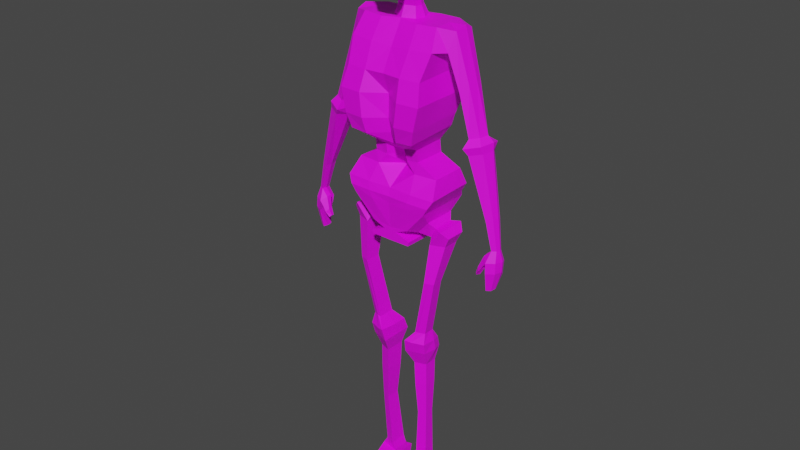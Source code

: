 # Source: 5.blend  (saved by Blender 3.4.6; exported with 4.5.12 LTS)
import bpy
from mathutils import Matrix  # noqa: F401  (used for matrix-valued properties, if any)

bpy.ops.wm.read_factory_settings(use_empty=True)
scene = bpy.context.scene
scene.name = 'Scene'

# ---- collections
col_collection = bpy.data.collections.new('Collection'); scene.collection.children.link(col_collection)
col_skeleton = bpy.data.collections.new('skeleton'); scene.collection.children.link(col_skeleton)

# ---- images (referenced by path relative to the original .blend; pixels are not part of the script)
import os
ASSET_DIR = os.environ.get("B2B_ASSET_DIR", "")  # directory of the original .blend (textures are referenced by path, not embedded)
HERE = os.path.dirname(os.path.abspath(__file__))  # packed textures are extracted next to this script under _unpacked/

def load_image(name, relpath, width, height, colorspace="sRGB"):
    """Load a texture the original file referenced (path relative to the .blend, or extracted next to this script)."""
    p = next((c for c in (os.path.join(HERE, relpath), os.path.join(ASSET_DIR, relpath)) if relpath and os.path.exists(c)), "")
    if p:
        img = bpy.data.images.load(p, check_existing=True)
        img.name = name
    else:  # same state as the original file: an image datablock whose file is absent (Cycles renders it pink)
        img = bpy.data.images.new(name, width, height)
        img.source = "FILE"
        img.filepath = "//" + (relpath or name)
    img.colorspace_settings.name = colorspace
    return img
img_ps1_skeleton_256x256_transp_png = load_image('ps1_skeleton_256x256_transp.png', 'ps1_skeleton_256x256_transp.png', 1024, 1024, 'sRGB')

# ---- materials (node trees are filled in below, after node groups)
mat_skeleton256 = bpy.data.materials.new('Skeleton256')
mat_skeleton256.use_transparent_shadow = False

# ---- material node trees
mat_skeleton256.use_nodes = True; mat_skeleton256.node_tree.nodes.clear()
_N = mat_skeleton256.node_tree.nodes; _L = mat_skeleton256.node_tree.links
n0 = _N.new('ShaderNodeBsdfPrincipled'); n0.name = 'Principled BSDF'; n0.location = (10, 300)
n0.distribution = 'GGX'
n0.subsurface_method = 'RANDOM_WALK_SKIN'
n0.inputs[3].default_value = 1.45
n0.inputs[27].default_value = (0.0, 0.0, 0.0, 1.0)
n0.inputs[28].default_value = 1.0
n1 = _N.new('ShaderNodeOutputMaterial'); n1.name = 'Material Output'; n1.location = (300, 300)
n2 = _N.new('ShaderNodeTexImage'); n2.name = 'Image Texture'; n2.location = (-280, 280)
n2.image = img_ps1_skeleton_256x256_transp_png
_L.new(n0.outputs[0], n1.inputs[0])
_L.new(n2.outputs[0], n0.inputs[0])
n1.is_active_output = True

# ---- world
world_world = bpy.data.worlds.new('World'); scene.world = world_world
world_world.use_nodes = True; world_world.node_tree.nodes.clear()
_N = world_world.node_tree.nodes; _L = world_world.node_tree.links
n0 = _N.new('ShaderNodeOutputWorld'); n0.name = 'World Output'; n0.location = (300, 300)
n1 = _N.new('ShaderNodeBackground'); n1.name = 'Background'; n1.location = (10, 300)
n1.inputs[0].default_value = (0.05088, 0.05088, 0.05088, 1.0)
_L.new(n1.outputs[0], n0.inputs[0])
n0.is_active_output = True
world_world.color = (0.05088, 0.05088, 0.05088)
world_world.use_sun_shadow = False
world_world.sun_shadow_jitter_overblur = 0.0

# ---- meshes
me_cube_002 = bpy.data.meshes.new('Cube.002')
me_cube_002.from_pydata([(0.0, -0.75, -1.106), (0.0, 0.8531, -1.031), (1.394, -0.75, -1.106), (1.907, 0.00229, 0.7935), (1.394, 0.8531, -1.031), (1.952, 0.4763, 0.7955), (0.0, -0.4747, -0.0978), (0.0, 0.6889, -0.1215), (1.837, 0.555, -0.08968), (1.777, -0.1499, -0.0577), (0.0, 0.8192, -2.037), (0.0, -0.5694, -2.037), (1.519, 0.8192, -2.037), (1.519, -0.9029, -2.037), (0.0, 0.5591, -3.107), (0.0, -0.5778, -3.107), (1.342, 0.5591, -3.107), (1.342, -0.9113, -3.107), (0.0, 0.5068, -4.412), (0.0, -0.3416, -4.412), (0.8248, 0.5068, -4.412), (0.8248, -0.3416, -4.412), (0.0, -0.4987, -3.792), (1.195, -0.8322, -3.792), (1.195, 0.5707, -3.688), (0.0, 0.5707, -3.688), (0.0, 0.5381, -5.011), (0.0, 0.04318, -4.985), (0.8413, 0.5381, -5.011), (0.8413, -0.2903, -4.985), (0.0, 0.6008, -5.545), (0.0, 0.06877, -5.545), (1.543, 0.6008, -5.545), (1.543, -0.2647, -5.545), (0.0, 0.6696, -6.329), (0.0, -0.5396, -6.302), (1.674, 0.731, -6.286), (1.718, -0.5396, -6.302), (0.0, 0.821, -7.006), (0.0, -0.587, -7.008), (1.406, 0.821, -7.006), (1.406, -0.587, -7.008), (0.0, 0.6213, -8.199), (0.0, -0.5377, -8.173), (0.6952, 0.6213, -8.117), (0.6952, -0.5377, -8.091), (0.0, 0.5099, -8.825), (0.0, -0.5429, -8.803), (0.744, 0.5099, -8.848), (0.744, -0.5429, -8.796), (0.7679, -0.5403, -8.604), (0.7679, 0.5722, -8.618), (0.0, 0.6187, -8.465), (0.0, -0.5403, -8.439), (0.2272, 0.62, -8.369), (0.0, -0.539, -8.306), (0.2272, -0.539, -8.343), (0.0, 0.62, -8.332), (0.0, -0.6064, -6.668), (1.562, -0.6064, -6.668), (1.518, 0.7137, -6.687), (0.0, 0.6524, -6.731), (1.302, -0.3163, -7.605), (1.302, 0.519, -7.604), (0.8802, -0.287, -8.247), (0.8802, 0.4005, -8.262), (1.461, -0.1821, -7.889), (1.461, 0.3683, -7.888), (1.266, -0.1629, -8.388), (1.267, 0.2902, -8.398), (1.747, -0.2906, -7.895), (1.747, 0.4882, -7.894), (1.32, -0.2633, -8.677), (1.322, 0.3777, -8.691), (1.963, -0.1615, -8.21), (1.963, 0.343, -8.209), (1.812, -0.1439, -8.667), (1.814, 0.2715, -8.676), (1.23, -0.379, -10.53), (1.232, 0.0381, -10.54), (1.551, -0.3013, -10.53), (1.552, -0.03104, -10.53), (0.7712, -0.2816, -13.36), (0.7729, 0.1542, -13.37), (1.106, -0.2004, -13.36), (1.107, 0.08194, -13.36), (0.5036, -0.4527, -13.8), (0.5153, 0.4039, -13.92), (1.151, -0.2821, -13.88), (1.124, 0.2764, -13.91), (0.4512, -0.3713, -14.45), (0.4547, 0.4901, -14.47), (1.113, -0.2107, -14.44), (1.115, 0.3473, -14.45), (0.5918, -0.1419, -15.23), (0.5938, 0.3823, -15.25), (0.9944, -0.04421, -15.23), (0.9958, 0.2954, -15.23), (0.6903, -0.07195, -18.06), (0.6917, 0.2957, -18.07), (0.9727, -0.003421, -18.06), (0.9736, 0.2348, -18.06), (0.5525, -0.02094, -20.77), (0.5543, 0.4281, -20.78), (0.8974, 0.06275, -20.77), (0.8985, 0.3536, -20.77), (0.4554, 0.004155, -21.2), (0.4587, 0.4414, -21.21), (1.089, 0.08565, -21.19), (1.091, 0.3689, -21.2), (0.4384, 0.008666, -21.51), (0.4415, 0.6625, -21.55), (1.102, 0.07733, -21.48), (1.104, 0.5851, -21.52), (0.9989, 0.2812, -16.38), (0.6215, 0.3628, -16.39), (0.9976, -0.03772, -16.37), (0.6195, -0.1295, -16.38), (0.4757, 0.0168, -22.2), (0.4786, 0.6296, -22.24), (1.101, 0.08061, -22.18), (1.103, 0.5565, -22.21), (0.4777, -1.202, -21.88), (0.8265, -1.157, -21.88), (0.4747, -1.24, -22.01), (0.8624, -1.19, -22.01), (0.4507, -1.199, -22.24), (0.9221, -1.138, -22.24), (0.6971, 0.8531, -1.031), (0.3954, 0.4305, 0.9848), (0.6691, -0.7936, -1.106), (0.4174, -0.02272, 0.9303), (0.7283, -0.5262, -0.04338), (0.7615, 0.7296, -0.03467), (0.7597, 0.8192, -2.037), (0.7315, -0.9469, -2.037), (0.6708, 0.5591, -3.107), (0.6382, -0.9553, -3.107), (0.4124, 0.5068, -4.412), (0.3646, -0.363, -4.486), (0.5976, 0.5707, -3.688), (0.5945, -0.8424, -3.83), (0.4207, 0.5381, -5.011), (0.4047, -0.2924, -5.059), (0.7714, 0.6008, -5.545), (0.7391, -0.3235, -5.545), (0.837, 0.7003, -6.307), (0.8432, -0.5686, -6.302), (0.703, 0.821, -7.006), (0.6695, -0.6181, -7.008), (0.3476, 0.6213, -8.158), (0.3491, -0.5385, -8.113), (0.372, 0.5099, -8.836), (0.372, -0.5429, -8.8), (0.384, 0.5955, -8.541), (0.384, -0.5403, -8.522), (0.1136, -0.539, -8.324), (0.1136, 0.62, -8.351), (0.7589, 0.6831, -6.709), (0.7704, -0.6258, -6.668), (1.566, -0.2036, -8.672), (1.855, -0.2261, -8.053), (1.568, 0.3246, -8.684), (1.855, 0.4156, -8.052), (1.39, -0.3401, -10.53), (1.392, 0.00353, -10.54), (0.8932, -0.2771, -13.34), (0.94, 0.1181, -13.37), (0.7178, -0.4049, -13.85), (0.7675, 0.3605, -13.89), (0.782, -0.291, -14.44), (0.7848, 0.4187, -14.46), (0.7931, -0.09307, -15.23), (0.7948, 0.3389, -15.24), (0.8315, -0.03769, -18.06), (0.8327, 0.2652, -18.06), (0.725, 0.02091, -20.77), (0.7264, 0.3909, -20.78), (0.7722, 0.0449, -21.2), (0.7749, 0.4052, -21.21), (0.7728, 0.6238, -21.53), (0.8086, -0.0836, -16.38), (0.8102, 0.322, -16.38), (0.7886, 0.04871, -22.19), (0.791, 0.593, -22.22), (0.6521, -1.179, -21.88), (0.6686, -1.215, -22.01), (0.6864, -1.169, -22.24), (0.0, 0.1281, -1.065), (1.394, 0.1281, -1.065), (1.951, 0.2814, 0.9418), (1.781, 0.1978, -0.1648), (0.0, 0.185, -0.09303), (0.0, 0.04039, -2.037), (1.519, 0.04039, -2.037), (0.0, -0.1059, -3.107), (1.342, -0.1059, -3.107), (0.0, 0.1231, -4.412), (0.8248, 0.1231, -4.412), (0.0, -0.06376, -3.735), (1.195, -0.06376, -3.735), (0.0, 0.1635, -4.999), (0.8413, 0.1635, -4.999), (0.0, 0.2094, -5.545), (1.543, 0.2094, -5.545), (0.0, 0.1228, -6.317), (1.694, 0.1564, -6.293), (0.0, 0.1843, -7.007), (1.406, 0.1843, -7.007), (0.0, 0.09716, -8.187), (0.6952, 0.09716, -8.105), (0.0, 0.0338, -8.815), (0.744, 0.0338, -8.824), (0.0, 0.09457, -8.453), (0.7679, 0.06912, -8.612), (0.2272, 0.09587, -8.358), (0.0, 0.09587, -8.32), (0.0, 0.08311, -6.702), (1.538, 0.1167, -6.678), (1.302, 0.1413, -7.604), (0.8802, 0.08958, -8.255), (1.461, 0.1194, -7.889), (1.267, 0.0853, -8.393), (1.747, 0.136, -7.895), (1.321, 0.08781, -8.684), (1.963, 0.1149, -8.21), (1.813, 0.08364, -8.672), (1.231, -0.1505, -10.54), (1.551, -0.1532, -10.53), (0.7721, -0.04291, -13.37), (1.107, -0.04574, -13.36), (0.4668, 0.01323, -13.88), (1.198, 0.06542, -13.89), (0.4531, 0.1006, -14.46), (1.199, 0.128, -14.44), (0.5929, 0.1452, -15.24), (0.9951, 0.1418, -15.23), (0.6911, 0.1294, -18.07), (0.9732, 0.1271, -18.06), (0.5535, 0.225, -20.78), (0.898, 0.2221, -20.77), (0.4572, 0.2437, -21.21), (1.09, 0.2408, -21.2), (0.4401, 0.3668, -21.53), (1.103, 0.3555, -21.5), (0.6206, 0.1402, -16.39), (0.9983, 0.137, -16.38), (0.4773, 0.3525, -22.22), (1.103, 0.3413, -22.19), (0.372, 0.0338, -8.82), (0.5134, 0.2155, 0.9202), (0.7899, 0.3469, -22.21), (1.855, 0.1254, -8.052), (1.388, 0.2398, 0.9276), (1.388, -0.1947, 0.9086), (1.388, 0.5985, 0.9434), (1.523, 0.7296, 0.01975), (1.523, -0.4747, 0.01104), (1.523, 0.185, 0.01581), (2.452, 0.2418, -1.165), (2.17, 0.174, -1.701), (2.398, 0.0178, -1.269), (2.432, 0.3981, -1.28), (2.224, 0.4606, -1.657), (2.183, -0.1049, -1.616), (2.966, 0.2003, -3.296), (2.542, 0.1486, -3.481), (2.876, -0.0004601, -3.337), (2.843, 0.3388, -3.453), (2.541, 0.4022, -3.574), (2.576, -0.1049, -3.435), (3.18, 0.2104, -3.542), (2.488, 0.1257, -3.845), (3.034, -0.1177, -3.609), (3.09, 0.444, -3.649), (2.529, 0.543, -3.938), (2.543, -0.2884, -3.769), (3.198, 0.191, -3.874), (2.571, 0.118, -4.21), (3.08, -0.07418, -3.928), (3.057, 0.3753, -4.052), (2.66, 0.4591, -4.212), (2.684, -0.2122, -4.058), (3.589, 0.07884, -6.664), (3.313, 0.03717, -6.835), (3.535, -0.06038, -6.698), (3.552, 0.1761, -6.718), (3.352, 0.2154, -6.834), (3.339, -0.1363, -6.795), (3.751, 0.03286, -8.042), (3.54, 0.004285, -8.086), (3.711, -0.06261, -8.051), (3.72, 0.09954, -8.069), (3.572, 0.1265, -8.097), (3.562, -0.1147, -8.065), (3.85, 0.04421, -8.556), (3.574, 0.01582, -8.592), (3.773, -0.1524, -8.535), (3.793, 0.163, -8.603), (3.502, 0.2312, -8.62), (3.492, -0.2566, -8.568), (3.849, 0.02416, -9.024), (3.597, -0.006367, -9.067), (3.785, -0.1679, -9.017), (3.788, 0.129, -9.186), (3.547, 0.1738, -9.277), (3.513, -0.2668, -9.047), (3.675, -0.01442, -9.885), (3.45, -0.05001, -9.961), (3.627, -0.1213, -9.923), (3.644, 0.05117, -9.911), (3.478, 0.08029, -9.971), (3.474, -0.1769, -9.94), (3.202, -0.08641, -8.824), (3.17, -0.1956, -8.901), (3.311, -0.1013, -9.014), (3.251, -0.2599, -9.048), (3.093, -0.1042, -9.235), (3.083, -0.1743, -9.199), (3.176, -0.1177, -9.323), (3.129, -0.2253, -9.286), (3.383, -0.2522, -8.779), (3.398, -0.06101, -8.747), (3.315, -0.01968, -8.346), (3.326, -0.1374, -8.374), (0.0, 0.2398, 0.9276), (0.0, 0.5577, 0.911), (0.6808, -0.2318, 0.8754), (0.0, -0.1563, 0.9389), (0.6939, 0.5985, 0.9434), (0.688, 0.223, 0.9126), (0.0, 0.1978, 1.411), (0.0, 0.3993, 1.4), (0.0, -0.0532, 1.418), (0.399, 0.1824, 1.406), (0.3382, 0.03147, 1.413), (0.3242, 0.3186, 1.447), (0.0, 0.1161, 1.966), (0.0, 0.3114, 1.956), (0.0, -0.1273, 1.973), (0.4287, 0.1012, 1.962), (0.3698, -0.04518, 1.968), (0.3562, 0.2332, 2.001), (0.0, 0.1674, 2.943), (0.0, 0.4249, 2.638), (0.0, -0.03757, 2.949), (0.3811, 0.1548, 2.939), (0.3301, 0.0193, 2.96), (0.3138, 0.2917, 2.764), (0.0, 0.2018, 3.423), (0.0, 0.697, 3.377), (0.0, -0.8459, 3.504), (0.8307, 0.1728, 3.414), (0.7035, -0.6284, 3.193), (0.6768, 0.5229, 3.471), (0.374, -0.2112, 2.473), (0.0, -0.2191, 2.411), (0.4328, -0.6974, 2.769), (0.0, -0.6198, 2.846), (0.3906, -0.4975, 2.043), (0.0, -0.5432, 2.022), (0.3891, -0.6463, 2.035), (0.0, -0.6839, 2.116), (0.0, 0.226, 4.759), (0.0, 0.7499, 4.572), (0.0, -0.7954, 4.704), (0.8468, 0.1945, 4.678), (0.7066, -0.6422, 4.705), (0.6993, 0.5906, 4.664), (0.0, 0.1551, 5.538), (0.0, 0.408, 5.43), (0.0, -0.3392, 5.427), (0.4486, 0.1392, 5.453), (0.3918, -0.2584, 5.421), (0.3772, 0.3306, 5.449), (0.6568, -0.5266, 5.049), (0.0, -0.6677, 5.058), (0.6331, 0.5007, 5.007), (0.7574, 0.1666, 5.028), (0.0, 0.1938, 5.137), (0.0, 0.635, 4.924), (0.0, 0.2137, 3.878), (0.0, 0.7398, 3.756), (0.7938, -0.5825, 3.881), (0.0, -0.7698, 3.908), (0.675, 0.582, 3.848), (0.8212, 0.1836, 3.869), (0.0, 0.2209, 4.279), (0.7646, -0.6255, 4.394), (0.7292, 0.591, 4.242), (0.0, 0.7509, 4.149), (0.0, -0.7579, 4.356), (0.8774, 0.1902, 4.256)], [], [(192, 325, 326, 7), (133, 329, 255, 256), (132, 327, 328, 6), (189, 2, 13, 194), (130, 132, 6, 0), (189, 258, 257, 2), (128, 133, 256, 4), (188, 192, 7, 1), (194, 13, 17, 196), (130, 0, 11, 135), (128, 4, 12, 134), (188, 1, 10, 193), (141, 22, 19, 139), (193, 10, 14, 195), (135, 11, 15, 137), (134, 12, 16, 136), (138, 20, 28, 142), (140, 24, 20, 138), (200, 23, 21, 198), (199, 25, 18, 197), (195, 14, 25, 199), (196, 17, 23, 200), (136, 16, 24, 140), (137, 15, 22, 141), (143, 27, 31, 145), (198, 21, 29, 202), (197, 18, 26, 201), (139, 19, 27, 143), (204, 33, 37, 206), (142, 28, 32, 144), (202, 29, 33, 204), (201, 26, 30, 203), (159, 58, 39, 149), (203, 30, 34, 205), (145, 31, 35, 147), (144, 32, 36, 146), (148, 40, 44, 150), (158, 60, 40, 148), (218, 59, 41, 208), (217, 61, 38, 207), (214, 50, 49, 212), (41, 45, 64, 62), (207, 38, 42, 209), (149, 39, 43, 151), (249, 212, 49, 153), (213, 52, 46, 211), (155, 53, 47, 153), (154, 51, 48, 152), (157, 54, 51, 154), (156, 55, 53, 155), (216, 57, 52, 213), (215, 56, 50, 214), (210, 45, 56, 215), (209, 42, 57, 216), (151, 43, 55, 156), (150, 44, 54, 157), (205, 34, 61, 217), (206, 37, 59, 218), (146, 36, 60, 158), (147, 35, 58, 159), (65, 63, 67, 69), (44, 40, 63, 65), (210, 44, 65, 220), (208, 41, 62, 219), (69, 67, 71, 73), (219, 62, 66, 221), (62, 64, 68, 66), (220, 65, 69, 222), (161, 160, 76, 74), (221, 66, 70, 223), (66, 68, 72, 70), (222, 69, 73, 224), (225, 74, 76, 226), (226, 76, 80, 228), (162, 163, 75, 77), (252, 161, 74, 225), (228, 80, 84, 230), (162, 77, 81, 165), (224, 73, 79, 227), (160, 72, 78, 164), (166, 82, 86, 168), (164, 78, 82, 166), (227, 79, 83, 229), (165, 81, 85, 167), (169, 89, 93, 171), (229, 83, 87, 231), (167, 85, 89, 169), (230, 84, 88, 232), (170, 90, 94, 172), (232, 88, 92, 234), (168, 86, 90, 170), (231, 87, 91, 233), (182, 114, 101, 175), (233, 91, 95, 235), (171, 93, 97, 173), (234, 92, 96, 236), (238, 100, 104, 240), (246, 116, 100, 238), (181, 117, 98, 174), (245, 115, 99, 237), (176, 102, 106, 178), (174, 98, 102, 176), (237, 99, 103, 239), (175, 101, 105, 177), (179, 109, 113, 180), (239, 103, 107, 241), (177, 105, 109, 179), (240, 104, 108, 242), (110, 118, 126, 124), (242, 108, 112, 244), (112, 108, 123, 125), (241, 107, 111, 243), (235, 95, 115, 245), (172, 94, 117, 181), (236, 96, 116, 246), (173, 97, 114, 182), (251, 184, 121, 248), (243, 111, 119, 247), (180, 113, 121, 184), (244, 112, 120, 248), (186, 124, 126, 187), (185, 122, 124, 186), (106, 110, 124, 122), (183, 120, 127, 187), (178, 106, 122, 185), (120, 112, 125, 127), (37, 147, 159, 59), (34, 146, 158, 61), (42, 150, 157, 57), (45, 151, 156, 56), (56, 156, 155, 50), (57, 157, 154, 52), (52, 154, 152, 46), (50, 155, 153, 49), (211, 249, 153, 47), (41, 149, 151, 45), (61, 158, 148, 38), (38, 148, 150, 42), (30, 144, 146, 34), (33, 145, 147, 37), (59, 159, 149, 41), (26, 142, 144, 30), (21, 139, 143, 29), (29, 143, 145, 33), (17, 137, 141, 23), (14, 136, 140, 25), (25, 140, 138, 18), (18, 138, 142, 26), (10, 134, 136, 14), (13, 135, 137, 17), (23, 141, 139, 21), (1, 128, 134, 10), (2, 130, 135, 13), (1, 7, 133, 128), (2, 257, 132, 130), (253, 330, 327, 254), (257, 254, 327, 132), (7, 326, 329, 133), (108, 178, 185, 123), (118, 183, 187, 126), (123, 185, 186, 125), (125, 186, 187, 127), (111, 180, 184, 119), (247, 119, 184, 251), (95, 173, 182, 115), (96, 172, 181, 116), (103, 177, 179, 107), (107, 179, 180, 111), (99, 175, 177, 103), (100, 174, 176, 104), (104, 176, 178, 108), (116, 181, 174, 100), (91, 171, 173, 95), (115, 182, 175, 99), (88, 168, 170, 92), (92, 170, 172, 96), (83, 167, 169, 87), (87, 169, 171, 91), (79, 165, 167, 83), (80, 164, 166, 84), (84, 166, 168, 88), (76, 160, 164, 80), (73, 162, 165, 79), (223, 70, 161, 252), (73, 71, 163, 162), (70, 72, 160, 161), (71, 223, 252, 163), (118, 247, 251, 183), (255, 329, 330, 253), (46, 152, 249, 211), (3, 9, 264, 261), (113, 244, 248, 121), (110, 243, 247, 118), (183, 251, 248, 120), (97, 236, 246, 114), (94, 235, 245, 117), (106, 241, 243, 110), (109, 242, 244, 113), (105, 240, 242, 109), (102, 239, 241, 106), (98, 237, 239, 102), (117, 245, 237, 98), (114, 246, 238, 101), (101, 238, 240, 105), (93, 234, 236, 97), (90, 233, 235, 94), (86, 231, 233, 90), (89, 232, 234, 93), (85, 230, 232, 89), (82, 229, 231, 86), (78, 227, 229, 82), (72, 224, 227, 78), (81, 228, 230, 85), (163, 252, 225, 75), (77, 226, 228, 81), (75, 225, 226, 77), (68, 222, 224, 72), (67, 221, 223, 71), (64, 220, 222, 68), (63, 219, 221, 67), (40, 208, 219, 63), (45, 210, 220, 64), (36, 206, 218, 60), (35, 205, 217, 58), (43, 209, 216, 55), (44, 210, 215, 54), (54, 215, 214, 51), (55, 216, 213, 53), (53, 213, 211, 47), (152, 48, 212, 249), (39, 207, 209, 43), (51, 214, 212, 48), (58, 217, 207, 39), (60, 218, 208, 40), (31, 203, 205, 35), (27, 201, 203, 31), (28, 202, 204, 32), (32, 204, 206, 36), (19, 197, 201, 27), (20, 198, 202, 28), (16, 196, 200, 24), (15, 195, 199, 22), (22, 199, 197, 19), (24, 200, 198, 20), (11, 193, 195, 15), (0, 188, 193, 11), (12, 194, 196, 16), (0, 6, 192, 188), (4, 256, 258, 189), (4, 189, 194, 12), (5, 190, 259, 262), (6, 328, 325, 192), (3, 190, 253, 254), (5, 8, 256, 255), (9, 3, 254, 257), (191, 9, 257, 258), (190, 5, 255, 253), (8, 191, 258, 256), (259, 261, 267, 265), (261, 264, 270, 267), (190, 3, 261, 259), (191, 8, 263, 260), (9, 191, 260, 264), (8, 5, 262, 263), (268, 265, 271, 274), (269, 268, 274, 275), (260, 263, 269, 266), (264, 260, 266, 270), (263, 262, 268, 269), (262, 259, 265, 268), (272, 275, 281, 278), (271, 273, 279, 277), (267, 270, 276, 273), (265, 267, 273, 271), (266, 269, 275, 272), (270, 266, 272, 276), (279, 282, 288, 285), (280, 277, 283, 286), (276, 272, 278, 282), (275, 274, 280, 281), (274, 271, 277, 280), (273, 276, 282, 279), (288, 284, 290, 294), (284, 287, 293, 290), (277, 279, 285, 283), (278, 281, 287, 284), (282, 278, 284, 288), (281, 280, 286, 287), (290, 293, 299, 296), (289, 291, 297, 295), (287, 286, 292, 293), (286, 283, 289, 292), (285, 288, 294, 291), (283, 285, 291, 289), (297, 300, 306, 303), (298, 295, 301, 304), (322, 321, 316, 315), (293, 292, 298, 299), (292, 289, 295, 298), (291, 294, 300, 297), (306, 302, 308, 312), (302, 305, 311, 308), (295, 297, 303, 301), (296, 299, 305, 302), (300, 296, 302, 306), (299, 298, 304, 305), (311, 310, 307, 308), (309, 312, 308, 307), (305, 304, 310, 311), (304, 301, 307, 310), (303, 306, 312, 309), (301, 303, 309, 307), (316, 314, 318, 320), (323, 322, 315, 313), (324, 323, 313, 314), (321, 324, 314, 316), (318, 317, 319, 320), (315, 316, 320, 319), (313, 315, 319, 317), (314, 313, 317, 318), (300, 294, 324, 321), (294, 290, 323, 324), (290, 296, 322, 323), (296, 300, 321, 322), (328, 131, 335, 333), (131, 328, 327), (129, 329, 326), (250, 131, 327, 330), (129, 250, 330, 329), (331, 333, 339, 337), (129, 326, 332, 336), (326, 325, 331, 332), (131, 250, 334, 335), (325, 328, 333, 331), (250, 129, 336, 334), (338, 337, 343, 344), (336, 332, 338, 342), (335, 334, 340, 341), (332, 331, 337, 338), (333, 335, 341, 339), (334, 336, 342, 340), (343, 345, 351, 349), (339, 341, 347, 345), (340, 342, 348, 346), (337, 339, 345, 343), (342, 338, 344, 348), (341, 340, 346, 347), (390, 387, 363, 364), (348, 344, 350, 354), (347, 346, 352, 353), (344, 343, 349, 350), (347, 353, 357, 355), (346, 348, 354, 352), (358, 356, 360, 362), (353, 351, 358, 357), (351, 345, 356, 358), (345, 347, 355, 356), (360, 359, 361, 362), (356, 355, 359, 360), (355, 357, 361, 359), (357, 358, 362, 361), (376, 375, 373, 371), (391, 388, 367, 365), (392, 389, 368, 366), (387, 391, 365, 363), (389, 390, 364, 368), (388, 392, 366, 367), (370, 369, 371, 373, 372, 374), (378, 377, 374, 372), (379, 376, 371, 369), (377, 380, 370, 374), (375, 378, 372, 373), (380, 379, 369, 370), (364, 363, 379, 380), (367, 366, 378, 375), (368, 364, 380, 377), (363, 365, 376, 379), (366, 368, 377, 378), (365, 367, 375, 376), (353, 352, 386, 383), (354, 350, 382, 385), (349, 351, 384, 381), (352, 354, 385, 386), (351, 353, 383, 384), (350, 349, 381, 382), (383, 386, 392, 388), (385, 382, 390, 389), (381, 384, 391, 387), (386, 385, 389, 392), (384, 383, 388, 391), (382, 381, 387, 390)])
_uv = me_cube_002.uv_layers.new(name='UVMap')
_uv.uv.foreach_set('vector', [0.7972, 0.7925, 0.7972, 0.8282, 0.7972, 0.8277, 0.7972, 0.7915, 0.1875, 0.8024, 0.1909, 0.84, 0.1553, 0.84, 0.1483, 0.8045, 0.8313, 0.7943, 0.829, 0.8264, 0.7972, 0.8286, 0.7972, 0.7924, 0.8624, 0.7585, 0.8624, 0.7571, 0.8671, 0.7236, 0.8671, 0.7236, 0.8285, 0.7571, 0.8313, 0.7943, 0.7972, 0.7924, 0.7972, 0.7571, 0.8624, 0.7585, 0.8685, 0.7963, 0.8685, 0.7962, 0.8624, 0.7571, 0.1908, 0.7642, 0.1875, 0.8024, 0.1483, 0.8045, 0.155, 0.7642, 0.7972, 0.7585, 0.7972, 0.7925, 0.7972, 0.7915, 0.7972, 0.7597, 0.8671, 0.7236, 0.8671, 0.7236, 0.8637, 0.6849, 0.8637, 0.6849, 0.8285, 0.7571, 0.7972, 0.7571, 0.7972, 0.7245, 0.8314, 0.7245, 0.1908, 0.7642, 0.155, 0.7642, 0.1485, 0.7256, 0.1875, 0.7256, 0.7972, 0.7585, 0.7972, 0.7597, 0.7972, 0.7245, 0.7972, 0.7245, 0.825, 0.6618, 0.7972, 0.6631, 0.7972, 0.6414, 0.8142, 0.6388, 0.7972, 0.7245, 0.7972, 0.7245, 0.7972, 0.6871, 0.7972, 0.6871, 0.8314, 0.7245, 0.7972, 0.7245, 0.7972, 0.6871, 0.827, 0.6871, 0.1875, 0.7256, 0.1485, 0.7256, 0.1577, 0.6845, 0.1921, 0.6845, 0.2054, 0.6345, 0.1842, 0.6345, 0.1834, 0.6115, 0.205, 0.6115, 0.1959, 0.6623, 0.1652, 0.6623, 0.1842, 0.6345, 0.2054, 0.6345, 0.8553, 0.6614, 0.8553, 0.6594, 0.8358, 0.6414, 0.8358, 0.6414, 0.7972, 0.6651, 0.7972, 0.6668, 0.7972, 0.6414, 0.7972, 0.6414, 0.7972, 0.6871, 0.7972, 0.6871, 0.7972, 0.6668, 0.7972, 0.6651, 0.8637, 0.6849, 0.8637, 0.6849, 0.8553, 0.6594, 0.8553, 0.6614, 0.1921, 0.6845, 0.1577, 0.6845, 0.1652, 0.6623, 0.1959, 0.6623, 0.827, 0.6871, 0.7972, 0.6871, 0.7972, 0.6631, 0.825, 0.6618, 0.8161, 0.6188, 0.7972, 0.6214, 0.7972, 0.6018, 0.8318, 0.6018, 0.8358, 0.6414, 0.8358, 0.6414, 0.8366, 0.6214, 0.8366, 0.6209, 0.7972, 0.6414, 0.7972, 0.6414, 0.7972, 0.6205, 0.7972, 0.6209, 0.8142, 0.6388, 0.7972, 0.6414, 0.7972, 0.6214, 0.8161, 0.6188, 0.8654, 0.5996, 0.8654, 0.5996, 0.8767, 0.5753, 0.8756, 0.5756, 0.205, 0.6115, 0.1834, 0.6115, 0.1473, 0.591, 0.1869, 0.591, 0.8366, 0.6209, 0.8366, 0.6214, 0.8654, 0.5996, 0.8654, 0.5996, 0.7972, 0.6209, 0.7972, 0.6205, 0.7972, 0.6018, 0.7972, 0.6018, 0.8332, 0.5625, 0.7972, 0.5625, 0.7972, 0.5506, 0.8285, 0.5506, 0.7972, 0.6018, 0.7972, 0.6018, 0.7972, 0.5743, 0.7972, 0.5748, 0.8318, 0.6018, 0.7972, 0.6018, 0.7972, 0.5753, 0.8366, 0.5753, 0.1869, 0.591, 0.1473, 0.591, 0.1406, 0.5626, 0.1836, 0.5617, 0.1905, 0.5349, 0.1543, 0.5349, 0.1909, 0.4923, 0.2087, 0.4907, 0.1876, 0.5463, 0.1486, 0.5472, 0.1543, 0.5349, 0.1905, 0.5349, 0.8692, 0.5621, 0.8703, 0.5625, 0.8587, 0.5466, 0.8587, 0.5466, 0.7972, 0.5613, 0.7972, 0.5603, 0.7972, 0.5506, 0.7972, 0.5506, 0.8307, 0.4892, 0.8307, 0.4895, 0.8317, 0.4856, 0.8317, 0.4846, 0.8587, 0.5466, 0.8297, 0.5127, 0.835, 0.4996, 0.855, 0.5226, 0.7972, 0.5506, 0.7972, 0.5506, 0.7972, 0.5089, 0.7972, 0.5093, 0.8285, 0.5506, 0.7972, 0.5506, 0.7972, 0.5098, 0.8135, 0.5119, 0.8143, 0.4804, 0.8317, 0.4846, 0.8317, 0.4856, 0.8143, 0.4811, 0.7972, 0.4976, 0.7972, 0.4971, 0.7981, 0.4842, 0.7981, 0.4846, 0.8142, 0.4899, 0.7972, 0.4981, 0.7981, 0.485, 0.8143, 0.4811, 0.2068, 0.476, 0.1871, 0.4731, 0.1884, 0.4643, 0.2075, 0.4647, 0.2207, 0.4833, 0.2149, 0.4826, 0.1871, 0.4731, 0.2068, 0.476, 0.8022, 0.499, 0.7972, 0.5052, 0.7972, 0.4981, 0.8142, 0.4899, 0.7972, 0.5047, 0.7972, 0.5043, 0.7972, 0.4971, 0.7972, 0.4976, 0.8115, 0.4997, 0.8115, 0.5002, 0.8307, 0.4895, 0.8307, 0.4892, 0.8297, 0.5122, 0.8297, 0.5127, 0.8115, 0.5002, 0.8115, 0.4997, 0.7972, 0.5093, 0.7972, 0.5089, 0.7972, 0.5043, 0.7972, 0.5047, 0.8135, 0.5119, 0.7972, 0.5098, 0.7972, 0.5052, 0.8022, 0.499, 0.2087, 0.4907, 0.1909, 0.4923, 0.2149, 0.4826, 0.2207, 0.4833, 0.7972, 0.5748, 0.7972, 0.5743, 0.7972, 0.5603, 0.7972, 0.5613, 0.8756, 0.5756, 0.8767, 0.5753, 0.8703, 0.5625, 0.8692, 0.5621, 0.1836, 0.5617, 0.1406, 0.5626, 0.1486, 0.5472, 0.1876, 0.5463, 0.8366, 0.5753, 0.7972, 0.5753, 0.7972, 0.5625, 0.8332, 0.5625, 0.1792, 0.4859, 0.1609, 0.5072, 0.154, 0.498, 0.1624, 0.4815, 0.1872, 0.4906, 0.1563, 0.5266, 0.1609, 0.5072, 0.1792, 0.4859, 0.8297, 0.5122, 0.8297, 0.5118, 0.835, 0.499, 0.835, 0.4993, 0.8587, 0.5466, 0.8587, 0.5466, 0.855, 0.5226, 0.855, 0.5227, 0.1624, 0.4815, 0.154, 0.498, 0.1416, 0.4978, 0.16, 0.4719, 0.855, 0.5227, 0.855, 0.5226, 0.8634, 0.5154, 0.8634, 0.5155, 0.855, 0.5226, 0.835, 0.4996, 0.8527, 0.4952, 0.8634, 0.5154, 0.835, 0.4993, 0.835, 0.499, 0.8528, 0.4949, 0.8528, 0.495, 0.8819, 0.5097, 0.8705, 0.4924, 0.882, 0.4925, 0.8869, 0.5042, 0.8634, 0.5155, 0.8634, 0.5154, 0.8768, 0.5152, 0.8768, 0.5152, 0.8634, 0.5154, 0.8527, 0.4952, 0.8593, 0.4904, 0.8768, 0.5152, 0.8528, 0.495, 0.8528, 0.4949, 0.8594, 0.4899, 0.8593, 0.4901, 0.8869, 0.5042, 0.8869, 0.5042, 0.882, 0.4925, 0.8821, 0.4924, 0.8821, 0.4924, 0.882, 0.4925, 0.8698, 0.4274, 0.8698, 0.4273, 0.1493, 0.4722, 0.1369, 0.4927, 0.1322, 0.4876, 0.1386, 0.4724, 0.8819, 0.5097, 0.8819, 0.5097, 0.8869, 0.5042, 0.8869, 0.5042, 0.8698, 0.4273, 0.8698, 0.4274, 0.8489, 0.3284, 0.849, 0.3283, 0.1493, 0.4722, 0.1386, 0.4724, 0.15, 0.4121, 0.157, 0.412, 0.8593, 0.4901, 0.8594, 0.4899, 0.8548, 0.4269, 0.8548, 0.427, 0.8705, 0.4924, 0.8593, 0.4904, 0.8548, 0.4272, 0.8623, 0.4273, 0.839, 0.3289, 0.8333, 0.3282, 0.8207, 0.3131, 0.8308, 0.3113, 0.8623, 0.4273, 0.8548, 0.4272, 0.8333, 0.3282, 0.839, 0.3289, 0.8548, 0.427, 0.8548, 0.4269, 0.8334, 0.3279, 0.8333, 0.328, 0.157, 0.412, 0.15, 0.4121, 0.1661, 0.33, 0.1755, 0.3298, 0.1851, 0.3077, 0.1651, 0.3071, 0.1608, 0.2846, 0.1842, 0.2841, 0.8333, 0.328, 0.8334, 0.3279, 0.8213, 0.3088, 0.819, 0.3103, 0.1755, 0.3298, 0.1661, 0.33, 0.1651, 0.3071, 0.1851, 0.3077, 0.849, 0.3283, 0.8489, 0.3284, 0.8511, 0.3101, 0.8533, 0.3099, 0.8338, 0.2905, 0.8183, 0.2903, 0.8249, 0.2628, 0.8343, 0.2629, 0.8533, 0.3099, 0.8511, 0.3101, 0.8493, 0.2907, 0.8533, 0.2905, 0.8308, 0.3113, 0.8207, 0.3131, 0.8183, 0.2903, 0.8338, 0.2905, 0.819, 0.3103, 0.8213, 0.3088, 0.8184, 0.2896, 0.8184, 0.2899, 0.1799, 0.2215, 0.1657, 0.2218, 0.1724, 0.1679, 0.1813, 0.1677, 0.8184, 0.2899, 0.8184, 0.2896, 0.825, 0.2624, 0.8249, 0.2626, 0.1842, 0.2841, 0.1608, 0.2846, 0.1633, 0.2557, 0.1813, 0.2553, 0.8533, 0.2905, 0.8493, 0.2907, 0.8437, 0.263, 0.8438, 0.2629, 0.8427, 0.1639, 0.8427, 0.164, 0.8392, 0.06922, 0.8392, 0.0691, 0.8439, 0.2228, 0.8439, 0.2229, 0.8427, 0.164, 0.8427, 0.1639, 0.835, 0.2228, 0.8262, 0.2227, 0.8295, 0.1639, 0.8361, 0.1639, 0.8262, 0.2225, 0.8263, 0.2223, 0.8296, 0.1636, 0.8295, 0.1637, 0.8311, 0.0691, 0.823, 0.06899, 0.8185, 0.05398, 0.8333, 0.0541, 0.8361, 0.1639, 0.8295, 0.1639, 0.823, 0.06899, 0.8311, 0.0691, 0.8295, 0.1637, 0.8296, 0.1636, 0.8231, 0.06864, 0.8231, 0.0688, 0.1813, 0.1677, 0.1724, 0.1679, 0.1812, 0.06134, 0.1913, 0.06112, 0.1892, 0.04721, 0.1742, 0.04738, 0.1735, 0.03716, 0.1893, 0.03666, 0.8231, 0.0688, 0.8231, 0.06864, 0.8186, 0.05365, 0.8186, 0.0538, 0.1913, 0.06112, 0.1812, 0.06134, 0.1742, 0.04738, 0.1892, 0.04721, 0.8392, 0.0691, 0.8392, 0.06922, 0.8482, 0.05421, 0.8482, 0.05409, 0.8177, 0.04332, 0.8194, 0.019, 0.8183, 0.01751, 0.8194, 0.0257, 0.8482, 0.05409, 0.8482, 0.05421, 0.8488, 0.0442, 0.8488, 0.04351, 0.8488, 0.0442, 0.8482, 0.05421, 0.8359, 0.03024, 0.8375, 0.02584, 0.8186, 0.0538, 0.8186, 0.05365, 0.8178, 0.04195, 0.8178, 0.04257, 0.8249, 0.2626, 0.825, 0.2624, 0.8263, 0.2223, 0.8262, 0.2225, 0.8343, 0.2629, 0.8249, 0.2628, 0.8262, 0.2227, 0.835, 0.2228, 0.8438, 0.2629, 0.8437, 0.263, 0.8439, 0.2229, 0.8439, 0.2228, 0.1813, 0.2553, 0.1633, 0.2557, 0.1657, 0.2218, 0.1799, 0.2215, 0.8341, 0.01876, 0.8342, 0.0182, 0.8488, 0.01869, 0.8488, 0.01922, 0.8178, 0.04257, 0.8178, 0.04195, 0.8196, 0.01771, 0.8195, 0.0183, 0.1893, 0.03666, 0.1735, 0.03716, 0.1726, 0.01075, 0.1862, 0.01029, 0.8488, 0.04351, 0.8488, 0.0442, 0.8487, 0.01987, 0.8488, 0.01922, 0.8285, 0.02577, 0.8194, 0.0257, 0.8183, 0.01751, 0.8293, 0.01759, 0.8277, 0.03018, 0.8195, 0.03012, 0.8194, 0.0257, 0.8285, 0.02577, 0.8185, 0.05398, 0.8177, 0.04332, 0.8194, 0.0257, 0.8195, 0.03012, 0.8341, 0.01944, 0.8487, 0.01987, 0.8403, 0.01768, 0.8293, 0.01759, 0.8333, 0.0541, 0.8185, 0.05398, 0.8195, 0.03012, 0.8277, 0.03018, 0.8487, 0.01987, 0.8488, 0.0442, 0.8375, 0.02584, 0.8403, 0.01768, 0.8767, 0.5753, 0.8366, 0.5753, 0.8332, 0.5625, 0.8703, 0.5625, 0.2266, 0.5609, 0.1836, 0.5617, 0.1876, 0.5463, 0.2266, 0.5455, 0.2266, 0.4892, 0.2087, 0.4907, 0.2207, 0.4833, 0.2266, 0.4841, 0.8297, 0.5127, 0.8135, 0.5119, 0.8022, 0.499, 0.8115, 0.5002, 0.8115, 0.5002, 0.8022, 0.499, 0.8142, 0.4899, 0.8307, 0.4895, 0.2266, 0.4841, 0.2207, 0.4833, 0.2068, 0.476, 0.2266, 0.479, 0.2266, 0.479, 0.2068, 0.476, 0.2075, 0.4647, 0.2266, 0.4651, 0.8307, 0.4895, 0.8142, 0.4899, 0.8143, 0.4811, 0.8317, 0.4856, 0.7981, 0.4846, 0.8143, 0.4804, 0.8143, 0.4811, 0.7981, 0.485, 0.8587, 0.5466, 0.8285, 0.5506, 0.8135, 0.5119, 0.8297, 0.5127, 0.2266, 0.5455, 0.1876, 0.5463, 0.1905, 0.5349, 0.2266, 0.5349, 0.2266, 0.5349, 0.1905, 0.5349, 0.2087, 0.4907, 0.2266, 0.4892, 0.2266, 0.591, 0.1869, 0.591, 0.1836, 0.5617, 0.2266, 0.5609, 0.8654, 0.5996, 0.8318, 0.6018, 0.8366, 0.5753, 0.8767, 0.5753, 0.8703, 0.5625, 0.8332, 0.5625, 0.8285, 0.5506, 0.8587, 0.5466, 0.2266, 0.6115, 0.205, 0.6115, 0.1869, 0.591, 0.2266, 0.591, 0.8358, 0.6414, 0.8142, 0.6388, 0.8161, 0.6188, 0.8366, 0.6214, 0.8366, 0.6214, 0.8161, 0.6188, 0.8318, 0.6018, 0.8654, 0.5996, 0.8637, 0.6849, 0.827, 0.6871, 0.825, 0.6618, 0.8553, 0.6594, 0.2266, 0.6845, 0.1921, 0.6845, 0.1959, 0.6623, 0.2266, 0.6623, 0.2266, 0.6623, 0.1959, 0.6623, 0.2054, 0.6345, 0.2266, 0.6345, 0.2266, 0.6345, 0.2054, 0.6345, 0.205, 0.6115, 0.2266, 0.6115, 0.2266, 0.7256, 0.1875, 0.7256, 0.1921, 0.6845, 0.2266, 0.6845, 0.8671, 0.7236, 0.8314, 0.7245, 0.827, 0.6871, 0.8637, 0.6849, 0.8553, 0.6594, 0.825, 0.6618, 0.8142, 0.6388, 0.8358, 0.6414, 0.2266, 0.7642, 0.1908, 0.7642, 0.1875, 0.7256, 0.2266, 0.7256, 0.8624, 0.7571, 0.8285, 0.7571, 0.8314, 0.7245, 0.8671, 0.7236, 0.2266, 0.7642, 0.2266, 0.7991, 0.1875, 0.8024, 0.1908, 0.7642, 0.8624, 0.7571, 0.8685, 0.7962, 0.8313, 0.7943, 0.8285, 0.7571, 0.8622, 0.8282, 0.8294, 0.8277, 0.829, 0.8264, 0.8622, 0.8276, 0.8685, 0.7962, 0.8622, 0.8276, 0.829, 0.8264, 0.8313, 0.7943, 0.2266, 0.7991, 0.2266, 0.8387, 0.1909, 0.84, 0.1875, 0.8024, 0.8482, 0.05421, 0.8333, 0.0541, 0.8277, 0.03018, 0.8359, 0.03024, 0.8194, 0.019, 0.8341, 0.01944, 0.8293, 0.01759, 0.8183, 0.01751, 0.8359, 0.03024, 0.8277, 0.03018, 0.8285, 0.02577, 0.8375, 0.02584, 0.8375, 0.02584, 0.8285, 0.02577, 0.8293, 0.01759, 0.8403, 0.01768, 0.2051, 0.03615, 0.1893, 0.03666, 0.1862, 0.01029, 0.1997, 0.009842, 0.8195, 0.0183, 0.8196, 0.01771, 0.8342, 0.0182, 0.8341, 0.01876, 0.1993, 0.2549, 0.1813, 0.2553, 0.1799, 0.2215, 0.1918, 0.2212, 0.8437, 0.263, 0.8343, 0.2629, 0.835, 0.2228, 0.8439, 0.2229, 0.2014, 0.0609, 0.1913, 0.06112, 0.1892, 0.04721, 0.2042, 0.04703, 0.2042, 0.04703, 0.1892, 0.04721, 0.1893, 0.03666, 0.2051, 0.03615, 0.1901, 0.1675, 0.1813, 0.1677, 0.1913, 0.06112, 0.2014, 0.0609, 0.8427, 0.164, 0.8361, 0.1639, 0.8311, 0.0691, 0.8392, 0.06922, 0.8392, 0.06922, 0.8311, 0.0691, 0.8333, 0.0541, 0.8482, 0.05421, 0.8439, 0.2229, 0.835, 0.2228, 0.8361, 0.1639, 0.8427, 0.164, 0.2075, 0.2836, 0.1842, 0.2841, 0.1813, 0.2553, 0.1993, 0.2549, 0.1918, 0.2212, 0.1799, 0.2215, 0.1813, 0.1677, 0.1901, 0.1675, 0.8511, 0.3101, 0.8308, 0.3113, 0.8338, 0.2905, 0.8493, 0.2907, 0.8493, 0.2907, 0.8338, 0.2905, 0.8343, 0.2629, 0.8437, 0.263, 0.1848, 0.3295, 0.1755, 0.3298, 0.1851, 0.3077, 0.1993, 0.3067, 0.1993, 0.3067, 0.1851, 0.3077, 0.1842, 0.2841, 0.2075, 0.2836, 0.1639, 0.4118, 0.157, 0.412, 0.1755, 0.3298, 0.1848, 0.3295, 0.8698, 0.4274, 0.8623, 0.4273, 0.839, 0.3289, 0.8489, 0.3284, 0.8489, 0.3284, 0.839, 0.3289, 0.8308, 0.3113, 0.8511, 0.3101, 0.882, 0.4925, 0.8705, 0.4924, 0.8623, 0.4273, 0.8698, 0.4274, 0.16, 0.4719, 0.1493, 0.4722, 0.157, 0.412, 0.1639, 0.4118, 0.8768, 0.5152, 0.8768, 0.5152, 0.8819, 0.5097, 0.8819, 0.5097, 0.16, 0.4719, 0.1416, 0.4978, 0.1369, 0.4927, 0.1493, 0.4722, 0.8768, 0.5152, 0.8593, 0.4904, 0.8705, 0.4924, 0.8819, 0.5097, 0.8768, 0.5153, 0.8768, 0.5152, 0.8819, 0.5097, 0.8819, 0.5098, 0.8194, 0.019, 0.8195, 0.0183, 0.8341, 0.01876, 0.8341, 0.01944, 0.8622, 0.8288, 0.8297, 0.8288, 0.8294, 0.8277, 0.8622, 0.8282, 0.7981, 0.4842, 0.8143, 0.4798, 0.8143, 0.4804, 0.7981, 0.4846, 0.8855, 0.8202, 0.8773, 0.7861, 0.8954, 0.734, 0.8993, 0.7403, 0.8489, 0.04294, 0.8488, 0.04351, 0.8488, 0.01922, 0.8488, 0.01869, 0.8177, 0.04332, 0.8178, 0.04257, 0.8195, 0.0183, 0.8194, 0.019, 0.8341, 0.01944, 0.8341, 0.01876, 0.8488, 0.01922, 0.8487, 0.01987, 0.8438, 0.2628, 0.8438, 0.2629, 0.8439, 0.2228, 0.8439, 0.2227, 0.8249, 0.2628, 0.8249, 0.2626, 0.8262, 0.2225, 0.8262, 0.2227, 0.8185, 0.05398, 0.8186, 0.0538, 0.8178, 0.04257, 0.8177, 0.04332, 0.8483, 0.05399, 0.8482, 0.05409, 0.8488, 0.04351, 0.8489, 0.04294, 0.8392, 0.06899, 0.8392, 0.0691, 0.8482, 0.05409, 0.8483, 0.05399, 0.823, 0.06899, 0.8231, 0.0688, 0.8186, 0.0538, 0.8185, 0.05398, 0.8295, 0.1639, 0.8295, 0.1637, 0.8231, 0.0688, 0.823, 0.06899, 0.8262, 0.2227, 0.8262, 0.2225, 0.8295, 0.1637, 0.8295, 0.1639, 0.8439, 0.2227, 0.8439, 0.2228, 0.8427, 0.1639, 0.8428, 0.1639, 0.8428, 0.1639, 0.8427, 0.1639, 0.8392, 0.0691, 0.8392, 0.06899, 0.8494, 0.2903, 0.8533, 0.2905, 0.8438, 0.2629, 0.8438, 0.2628, 0.8183, 0.2903, 0.8184, 0.2899, 0.8249, 0.2626, 0.8249, 0.2628, 0.8207, 0.3131, 0.819, 0.3103, 0.8184, 0.2899, 0.8183, 0.2903, 0.8498, 0.3092, 0.8533, 0.3099, 0.8533, 0.2905, 0.8494, 0.2903, 0.849, 0.3282, 0.849, 0.3283, 0.8533, 0.3099, 0.8498, 0.3092, 0.8333, 0.3282, 0.8333, 0.328, 0.819, 0.3103, 0.8207, 0.3131, 0.8548, 0.4272, 0.8548, 0.427, 0.8333, 0.328, 0.8333, 0.3282, 0.8593, 0.4904, 0.8593, 0.4901, 0.8548, 0.427, 0.8548, 0.4272, 0.8698, 0.4272, 0.8698, 0.4273, 0.849, 0.3283, 0.849, 0.3282, 0.8819, 0.5098, 0.8819, 0.5097, 0.8869, 0.5042, 0.8869, 0.5042, 0.8821, 0.4922, 0.8821, 0.4924, 0.8698, 0.4273, 0.8698, 0.4272, 0.8869, 0.5042, 0.8869, 0.5042, 0.8821, 0.4924, 0.8821, 0.4922, 0.8527, 0.4952, 0.8528, 0.495, 0.8593, 0.4901, 0.8593, 0.4904, 0.8634, 0.5155, 0.8634, 0.5155, 0.8768, 0.5152, 0.8768, 0.5153, 0.835, 0.4996, 0.835, 0.4993, 0.8528, 0.495, 0.8527, 0.4952, 0.855, 0.5227, 0.855, 0.5227, 0.8634, 0.5155, 0.8634, 0.5155, 0.8587, 0.5466, 0.8587, 0.5466, 0.855, 0.5227, 0.855, 0.5227, 0.8297, 0.5127, 0.8297, 0.5122, 0.835, 0.4993, 0.835, 0.4996, 0.8746, 0.5759, 0.8756, 0.5756, 0.8692, 0.5621, 0.8682, 0.5618, 0.7972, 0.5753, 0.7972, 0.5748, 0.7972, 0.5613, 0.7972, 0.5625, 0.7972, 0.5098, 0.7972, 0.5093, 0.7972, 0.5047, 0.7972, 0.5052, 0.8297, 0.5118, 0.8297, 0.5122, 0.8115, 0.4997, 0.8115, 0.4993, 0.8115, 0.4993, 0.8115, 0.4997, 0.8307, 0.4892, 0.8307, 0.489, 0.7972, 0.5052, 0.7972, 0.5047, 0.7972, 0.4976, 0.7972, 0.4981, 0.7972, 0.4981, 0.7972, 0.4976, 0.7981, 0.4846, 0.7981, 0.485, 0.8143, 0.4798, 0.8317, 0.4838, 0.8317, 0.4846, 0.8143, 0.4804, 0.7972, 0.5506, 0.7972, 0.5506, 0.7972, 0.5093, 0.7972, 0.5098, 0.8307, 0.489, 0.8307, 0.4892, 0.8317, 0.4846, 0.8317, 0.4838, 0.7972, 0.5625, 0.7972, 0.5613, 0.7972, 0.5506, 0.7972, 0.5506, 0.8682, 0.5618, 0.8692, 0.5621, 0.8587, 0.5466, 0.8587, 0.5466, 0.7972, 0.6018, 0.7972, 0.6018, 0.7972, 0.5748, 0.7972, 0.5753, 0.7972, 0.6214, 0.7972, 0.6209, 0.7972, 0.6018, 0.7972, 0.6018, 0.8366, 0.6205, 0.8366, 0.6209, 0.8654, 0.5996, 0.8654, 0.5996, 0.8654, 0.5996, 0.8654, 0.5996, 0.8756, 0.5756, 0.8746, 0.5759, 0.7972, 0.6414, 0.7972, 0.6414, 0.7972, 0.6209, 0.7972, 0.6214, 0.8358, 0.6414, 0.8358, 0.6414, 0.8366, 0.6209, 0.8366, 0.6205, 0.8637, 0.6849, 0.8637, 0.6849, 0.8553, 0.6614, 0.8553, 0.6631, 0.7972, 0.6871, 0.7972, 0.6871, 0.7972, 0.6651, 0.7972, 0.6631, 0.7972, 0.6631, 0.7972, 0.6651, 0.7972, 0.6414, 0.7972, 0.6414, 0.8553, 0.6631, 0.8553, 0.6614, 0.8358, 0.6414, 0.8358, 0.6414, 0.7972, 0.7245, 0.7972, 0.7245, 0.7972, 0.6871, 0.7972, 0.6871, 0.7972, 0.7571, 0.7972, 0.7585, 0.7972, 0.7245, 0.7972, 0.7245, 0.8671, 0.7236, 0.8671, 0.7236, 0.8637, 0.6849, 0.8637, 0.6849, 0.7972, 0.7571, 0.7972, 0.7924, 0.7972, 0.7925, 0.7972, 0.7585, 0.8624, 0.7597, 0.8685, 0.7965, 0.8685, 0.7963, 0.8624, 0.7585, 0.8624, 0.7597, 0.8624, 0.7585, 0.8671, 0.7236, 0.8671, 0.7236, 0.8876, 0.8202, 0.8876, 0.8254, 0.9018, 0.744, 0.9009, 0.7399, 0.7972, 0.7924, 0.7972, 0.8286, 0.7972, 0.8282, 0.7972, 0.7925, 0.8855, 0.8202, 0.8876, 0.8254, 0.8622, 0.8282, 0.8622, 0.8276, 0.1318, 0.8329, 0.1373, 0.8011, 0.1524, 0.8051, 0.1589, 0.8382, 0.8773, 0.7861, 0.8855, 0.8202, 0.8622, 0.8276, 0.8685, 0.7962, 0.8775, 0.7823, 0.8773, 0.7861, 0.8685, 0.7962, 0.8685, 0.7963, 0.8876, 0.8254, 0.8876, 0.8202, 0.8622, 0.8288, 0.8622, 0.8282, 0.8801, 0.785, 0.8775, 0.7823, 0.8685, 0.7963, 0.8685, 0.7965, 0.9018, 0.744, 0.8993, 0.7403, 0.9257, 0.6753, 0.9299, 0.6768, 0.8993, 0.7403, 0.8954, 0.734, 0.9101, 0.6737, 0.9257, 0.6753, 0.8876, 0.8254, 0.8855, 0.8202, 0.8993, 0.7403, 0.9018, 0.744, 0.8775, 0.7823, 0.8801, 0.785, 0.8973, 0.7326, 0.8948, 0.731, 0.8773, 0.7861, 0.8775, 0.7823, 0.8948, 0.731, 0.8954, 0.734, 0.1373, 0.8011, 0.1318, 0.8329, 0.1087, 0.7585, 0.1187, 0.7449, 0.9241, 0.6713, 0.9299, 0.6768, 0.9399, 0.6682, 0.9357, 0.6644, 0.1035, 0.6762, 0.08902, 0.6805, 0.07717, 0.6735, 0.1041, 0.6631, 0.8948, 0.731, 0.8973, 0.7326, 0.9085, 0.6689, 0.9085, 0.6721, 0.8954, 0.734, 0.8948, 0.731, 0.9085, 0.6721, 0.9101, 0.6737, 0.1187, 0.7449, 0.1087, 0.7585, 0.08902, 0.6805, 0.1035, 0.6762, 0.9009, 0.7399, 0.9018, 0.744, 0.9299, 0.6768, 0.9241, 0.6713, 0.906, 0.6594, 0.9079, 0.6561, 0.914, 0.6466, 0.9099, 0.6466, 0.9399, 0.6682, 0.9331, 0.6658, 0.9353, 0.6546, 0.9408, 0.6566, 0.9257, 0.6753, 0.9101, 0.6737, 0.9086, 0.6621, 0.9331, 0.6658, 0.9299, 0.6768, 0.9257, 0.6753, 0.9331, 0.6658, 0.9399, 0.6682, 0.9085, 0.6721, 0.9085, 0.6689, 0.9079, 0.6561, 0.906, 0.6594, 0.9101, 0.6737, 0.9085, 0.6721, 0.906, 0.6594, 0.9086, 0.6621, 0.9353, 0.6546, 0.9152, 0.652, 0.9535, 0.558, 0.9627, 0.5614, 0.9342, 0.6503, 0.9408, 0.6566, 0.9652, 0.5626, 0.9635, 0.5607, 0.9086, 0.6621, 0.906, 0.6594, 0.9099, 0.6466, 0.9152, 0.652, 0.1041, 0.6631, 0.07717, 0.6735, 0.07871, 0.659, 0.09781, 0.6533, 0.9357, 0.6644, 0.9399, 0.6682, 0.9408, 0.6566, 0.9342, 0.6503, 0.9331, 0.6658, 0.9086, 0.6621, 0.9152, 0.652, 0.9353, 0.6546, 0.9535, 0.558, 0.9523, 0.5566, 0.9629, 0.5128, 0.964, 0.5136, 0.9523, 0.5566, 0.9542, 0.5567, 0.9644, 0.5125, 0.9629, 0.5128, 0.9408, 0.6566, 0.9353, 0.6546, 0.9627, 0.5614, 0.9652, 0.5626, 0.9099, 0.6466, 0.914, 0.6466, 0.9542, 0.5567, 0.9523, 0.5566, 0.9152, 0.652, 0.9099, 0.6466, 0.9523, 0.5566, 0.9535, 0.558, 0.09781, 0.6533, 0.07871, 0.659, 0.05495, 0.5634, 0.06455, 0.5592, 0.9629, 0.5128, 0.9644, 0.5125, 0.9618, 0.4791, 0.9651, 0.4801, 0.9728, 0.5144, 0.971, 0.5141, 0.9745, 0.4821, 0.9781, 0.4813, 0.06455, 0.5592, 0.05495, 0.5634, 0.04692, 0.5149, 0.05402, 0.5139, 0.9635, 0.5607, 0.9652, 0.5626, 0.9728, 0.5144, 0.9713, 0.5135, 0.9627, 0.5614, 0.9535, 0.558, 0.964, 0.5136, 0.971, 0.5141, 0.9652, 0.5626, 0.9627, 0.5614, 0.971, 0.5141, 0.9728, 0.5144, 0.9745, 0.4821, 0.9613, 0.4809, 0.9623, 0.4642, 0.975, 0.4652, 0.9754, 0.4797, 0.9781, 0.4813, 0.978, 0.465, 0.9752, 0.4593, 0.9586, 0.4801, 0.958, 0.4793, 0.9533, 0.472, 0.9555, 0.4729, 0.05402, 0.5139, 0.04692, 0.5149, 0.04339, 0.4958, 0.05736, 0.4951, 0.9713, 0.5135, 0.9728, 0.5144, 0.9781, 0.4813, 0.9754, 0.4797, 0.971, 0.5141, 0.964, 0.5136, 0.9613, 0.4809, 0.9745, 0.4821, 0.9623, 0.4642, 0.9662, 0.4635, 0.9593, 0.4322, 0.9605, 0.4329, 0.9662, 0.4635, 0.9639, 0.4561, 0.9607, 0.4318, 0.9593, 0.4322, 0.9781, 0.4813, 0.9745, 0.4821, 0.975, 0.4652, 0.978, 0.465, 0.9651, 0.4801, 0.9618, 0.4791, 0.9639, 0.4561, 0.9662, 0.4635, 0.9613, 0.4809, 0.9651, 0.4801, 0.9662, 0.4635, 0.9623, 0.4642, 0.05736, 0.4951, 0.04339, 0.4958, 0.04362, 0.4749, 0.05521, 0.4716, 0.9607, 0.4318, 0.9684, 0.4339, 0.9699, 0.4348, 0.9593, 0.4322, 0.9676, 0.4335, 0.9605, 0.4329, 0.9593, 0.4322, 0.9699, 0.4348, 0.05521, 0.4716, 0.04362, 0.4749, 0.05054, 0.4488, 0.0585, 0.4467, 0.9752, 0.4593, 0.978, 0.465, 0.9699, 0.4348, 0.9684, 0.4339, 0.975, 0.4652, 0.9623, 0.4642, 0.9605, 0.4329, 0.9676, 0.4335, 0.978, 0.465, 0.975, 0.4652, 0.9676, 0.4335, 0.9699, 0.4348, 0.9533, 0.472, 0.9504, 0.476, 0.9473, 0.4679, 0.9489, 0.4656, 0.06632, 0.505, 0.06238, 0.4906, 0.06653, 0.481, 0.07175, 0.4878, 0.956, 0.4902, 0.9565, 0.4903, 0.9515, 0.478, 0.9504, 0.476, 0.958, 0.4793, 0.956, 0.4902, 0.9504, 0.476, 0.9533, 0.472, 0.9473, 0.4679, 0.9476, 0.467, 0.9506, 0.4646, 0.9489, 0.4656, 0.9555, 0.4729, 0.9533, 0.472, 0.9489, 0.4656, 0.9506, 0.4646, 0.07175, 0.4878, 0.06653, 0.481, 0.07301, 0.4699, 0.07699, 0.4731, 0.9504, 0.476, 0.9515, 0.478, 0.9476, 0.467, 0.9473, 0.4679, 0.9613, 0.4809, 0.964, 0.5136, 0.956, 0.4902, 0.958, 0.4793, 0.964, 0.5136, 0.9629, 0.5128, 0.9565, 0.4903, 0.956, 0.4902, 0.05555, 0.5143, 0.05392, 0.4962, 0.06238, 0.4906, 0.06632, 0.505, 0.9651, 0.4801, 0.9613, 0.4809, 0.958, 0.4793, 0.9586, 0.4801, 0.7972, 0.8286, 0.8167, 0.8283, 0.8074, 0.8486, 0.7974, 0.8485, 0.8167, 0.8283, 0.7972, 0.8286, 0.829, 0.8264, 0.8157, 0.8302, 0.8297, 0.8288, 0.7972, 0.8277, 0.8212, 0.828, 0.8167, 0.8283, 0.829, 0.8264, 0.8294, 0.8277, 0.8157, 0.8302, 0.8212, 0.828, 0.8294, 0.8277, 0.8297, 0.8288, 0.7972, 0.8452, 0.7972, 0.8454, 0.7972, 0.8648, 0.7972, 0.8646, 0.8157, 0.8302, 0.7972, 0.8277, 0.7972, 0.8448, 0.8123, 0.8464, 0.7972, 0.8277, 0.7972, 0.8282, 0.7972, 0.8452, 0.7972, 0.8448, 0.5281, 0.8199, 0.5432, 0.8196, 0.5411, 0.8358, 0.5315, 0.836, 0.7972, 0.8282, 0.7972, 0.8286, 0.7972, 0.8454, 0.7972, 0.8452, 0.5432, 0.8196, 0.5568, 0.8217, 0.5497, 0.8372, 0.5411, 0.8358, 0.7972, 0.8642, 0.7972, 0.8646, 0.7972, 0.8988, 0.7972, 0.8881, 0.2055, 0.8317, 0.222, 0.83, 0.2215, 0.8535, 0.2089, 0.8537, 0.5315, 0.836, 0.5411, 0.8358, 0.5359, 0.8543, 0.5266, 0.8546, 0.7972, 0.8448, 0.7972, 0.8452, 0.7972, 0.8646, 0.7972, 0.8642, 0.7974, 0.8485, 0.8074, 0.8486, 0.8047, 0.8628, 0.7968, 0.8626, 0.5411, 0.8358, 0.5497, 0.8372, 0.5443, 0.8557, 0.5359, 0.8543, 0.7972, 0.8988, 0.7972, 0.899, 0.7972, 0.9184, 0.7972, 0.9156, 0.7972, 0.8648, 0.8145, 0.8646, 0.8126, 0.8993, 0.7972, 0.899, 0.5359, 0.8543, 0.5443, 0.8557, 0.5449, 0.8912, 0.5393, 0.887, 0.7972, 0.8646, 0.7972, 0.8648, 0.7972, 0.899, 0.7972, 0.8988, 0.2089, 0.8537, 0.2215, 0.8535, 0.2229, 0.8829, 0.2092, 0.8875, 0.5266, 0.8546, 0.5359, 0.8543, 0.5393, 0.887, 0.5307, 0.8877, 0.7972, 0.941, 0.7972, 0.9455, 0.7972, 0.9623, 0.7972, 0.9557, 0.5486, 0.8968, 0.5569, 0.8927, 0.5739, 0.9169, 0.563, 0.92, 0.5317, 0.9032, 0.5401, 0.9026, 0.5412, 0.9181, 0.4914, 0.9109, 0.7972, 0.8881, 0.7972, 0.8988, 0.7972, 0.9156, 0.7972, 0.9139, 0.5317, 0.9032, 0.4914, 0.9109, 0.4871, 0.897, 0.5173, 0.8873, 0.5401, 0.9026, 0.5486, 0.8968, 0.563, 0.92, 0.5412, 0.9181, 0.7972, 0.8953, 0.7972, 0.8802, 0.7972, 0.8665, 0.7972, 0.8698, 0.8267, 0.912, 0.7988, 0.9212, 0.7988, 0.8998, 0.8179, 0.9069, 0.7972, 0.9184, 0.7972, 0.899, 0.7972, 0.8802, 0.7972, 0.8953, 0.7972, 0.899, 0.8126, 0.8993, 0.8147, 0.8823, 0.7972, 0.8802, 0.7972, 0.8665, 0.8154, 0.8673, 0.8154, 0.867, 0.7972, 0.8698, 0.7972, 0.8802, 0.8147, 0.8823, 0.8154, 0.8673, 0.7972, 0.8665, 0.5173, 0.8873, 0.4871, 0.897, 0.4903, 0.8729, 0.4995, 0.8732, 0.8179, 0.9069, 0.7988, 0.8998, 0.7988, 0.8782, 0.8142, 0.8758, 0.7988, 0.9672, 0.8248, 0.9669, 0.8143, 0.9779, 0.7988, 0.9781, 0.7988, 0.9464, 0.8291, 0.9475, 0.8268, 0.9567, 0.7988, 0.9567, 0.5423, 0.9457, 0.5673, 0.9453, 0.5672, 0.9591, 0.5426, 0.9596, 0.7972, 0.9455, 0.7972, 0.9482, 0.7972, 0.9604, 0.7972, 0.9623, 0.5673, 0.9453, 0.5772, 0.9422, 0.5771, 0.9561, 0.5672, 0.9591, 0.4916, 0.9503, 0.5423, 0.9457, 0.5426, 0.9596, 0.4905, 0.9605, 0.7972, 0.9858, 0.7972, 0.9896, 0.7972, 0.9857, 0.8155, 0.9855, 0.8182, 0.9866, 0.8148, 0.9865, 0.5408, 0.971, 0.5616, 0.9703, 0.5511, 0.9849, 0.5391, 0.985, 0.7972, 0.9755, 0.7972, 0.9728, 0.7972, 0.9857, 0.7972, 0.9896, 0.5616, 0.9703, 0.57, 0.9676, 0.5559, 0.9842, 0.5511, 0.9849, 0.4977, 0.9717, 0.5408, 0.971, 0.5391, 0.985, 0.5144, 0.9839, 0.7972, 0.9681, 0.7972, 0.9755, 0.7972, 0.9896, 0.7972, 0.9858, 0.7972, 0.9557, 0.7972, 0.9623, 0.7972, 0.9755, 0.7972, 0.9681, 0.4905, 0.9605, 0.5426, 0.9596, 0.5408, 0.971, 0.4977, 0.9717, 0.5672, 0.9591, 0.5771, 0.9561, 0.57, 0.9676, 0.5616, 0.9703, 0.7972, 0.9623, 0.7972, 0.9604, 0.7972, 0.9728, 0.7972, 0.9755, 0.5426, 0.9596, 0.5672, 0.9591, 0.5616, 0.9703, 0.5408, 0.971, 0.7988, 0.9567, 0.8268, 0.9567, 0.8248, 0.9669, 0.7988, 0.9672, 0.4914, 0.9109, 0.5412, 0.9181, 0.5419, 0.933, 0.4942, 0.9334, 0.563, 0.92, 0.5739, 0.9169, 0.5765, 0.9293, 0.5667, 0.9323, 0.7972, 0.9156, 0.7972, 0.9184, 0.7972, 0.9325, 0.7972, 0.9315, 0.5412, 0.9181, 0.563, 0.92, 0.5667, 0.9323, 0.5419, 0.933, 0.7988, 0.9212, 0.8267, 0.912, 0.8302, 0.9324, 0.7988, 0.9332, 0.7972, 0.9139, 0.7972, 0.9156, 0.7972, 0.9315, 0.7972, 0.9272, 0.4942, 0.9334, 0.5419, 0.933, 0.5423, 0.9457, 0.4916, 0.9503, 0.5667, 0.9323, 0.5765, 0.9293, 0.5772, 0.9422, 0.5673, 0.9453, 0.7972, 0.9315, 0.7972, 0.9325, 0.7972, 0.9482, 0.7972, 0.9455, 0.5419, 0.933, 0.5667, 0.9323, 0.5673, 0.9453, 0.5423, 0.9457, 0.7988, 0.9332, 0.8302, 0.9324, 0.8291, 0.9475, 0.7988, 0.9464, 0.7972, 0.9272, 0.7972, 0.9315, 0.7972, 0.9455, 0.7972, 0.941])
me_cube_002.materials.append(mat_skeleton256)
me_cube_002.update()

# ---- objects
ob_frontview = bpy.data.objects.new('FrontView', img_ps1_skeleton_256x256_transp_png)
ob_sideview = bpy.data.objects.new('SideView', img_ps1_skeleton_256x256_transp_png)
ob_cube = bpy.data.objects.new('Cube', me_cube_002)

# ---- transforms, parenting, visibility, modifiers, constraints
ob_frontview.location = (-0.5788, 1.71, 0.9844)
ob_frontview.rotation_euler = (1.571, -0.0, 0.0)
ob_frontview.scale = (1.969, 1.969, 1.0)
ob_frontview.empty_display_type = 'IMAGE'
ob_sideview.location = (-1.904, -0.06622, 0.9844)
ob_sideview.rotation_euler = (1.571, -0.0, 1.571)
ob_sideview.scale = (1.969, 1.969, 1.0)
ob_sideview.empty_display_type = 'IMAGE'
ob_cube.location = (0.0, 0.0, 1.564)
ob_cube.scale = (0.09385, 0.1331, 0.07011)
_m = ob_cube.modifiers.new('Mirror', 'MIRROR')
_m.use_clip = True

# ---- collection membership
col_collection.objects.link(ob_frontview)
col_collection.objects.link(ob_sideview)
col_collection.objects.link(ob_cube)

# ---- scene / render settings (as saved in the file)
scene.frame_start = 1; scene.frame_end = 250; scene.frame_set(1)
scene.render.engine = 'BLENDER_EEVEE_NEXT'
scene.cycles.sampling_pattern = 'TABULATED_SOBOL'
scene.cycles.use_light_tree = False
scene.view_settings.view_transform = 'Filmic'
bpy.context.view_layer.update()

# ---- added for rendering (the .blend has no active camera and no usable light): camera, sun
cam_auto = bpy.data.cameras.new('AutoCamera')
cam_auto.lens = 50.0
cam_auto.sensor_width = 36.0
cam_auto.clip_end = 1000.0
ob_auto_camera = bpy.data.objects.new('AutoCamera', cam_auto)
scene.collection.objects.link(ob_auto_camera)
ob_auto_camera.location = (1.93943, -2.35303, 2.53026)
ob_auto_camera.rotation_euler = (1.09748, -7.21219e-08, 0.694738)
scene.camera = ob_auto_camera
light_auto_sun = bpy.data.lights.new('AutoSun', 'SUN')
light_auto_sun.energy = 3.0
light_auto_sun.angle = 0.0523599
ob_auto_sun = bpy.data.objects.new('AutoSun', light_auto_sun)
scene.collection.objects.link(ob_auto_sun)
ob_auto_sun.rotation_euler = (0.872665, 0.174533, 0.523599)
bpy.context.view_layer.update()
